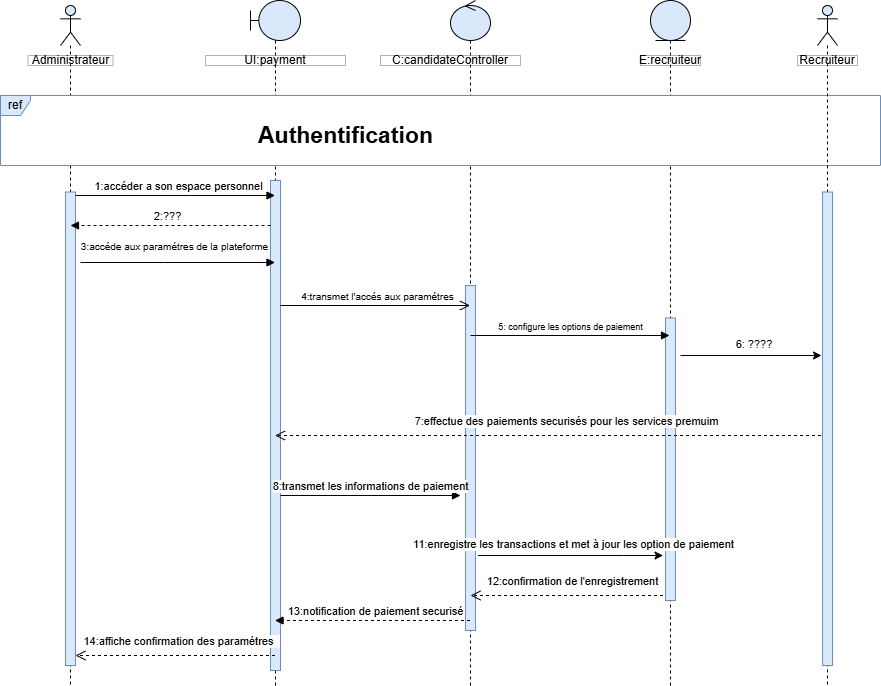

The diagram above was exported from draw.io. Its source (the exported page's mxGraphModel, read from the mxfile embedded in the PNG):
<mxGraphModel dx="1242" dy="1704" grid="1" gridSize="10" guides="1" tooltips="1" connect="1" arrows="1" fold="1" page="1" pageScale="1" pageWidth="827" pageHeight="1169" math="0" shadow="0">
  <root>
    <mxCell id="0" />
    <mxCell id="1" parent="0" />
    <mxCell id="oLYTGA_BZah5RQ8O82IM-1" value="" style="shape=umlLifeline;perimeter=lifelinePerimeter;whiteSpace=wrap;html=1;container=1;dropTarget=0;collapsible=0;recursiveResize=0;outlineConnect=0;portConstraint=eastwest;newEdgeStyle={&quot;curved&quot;:0,&quot;rounded&quot;:0};participant=umlBoundary;fillColor=#dae8fc;strokeColor=default;" vertex="1" parent="1">
      <mxGeometry x="260" y="-1095" width="50" height="685" as="geometry" />
    </mxCell>
    <mxCell id="oLYTGA_BZah5RQ8O82IM-2" value="" style="html=1;points=[[0,0,0,0,5],[0,1,0,0,-5],[1,0,0,0,5],[1,1,0,0,-5]];perimeter=orthogonalPerimeter;outlineConnect=0;targetShapes=umlLifeline;portConstraint=eastwest;newEdgeStyle={&quot;curved&quot;:0,&quot;rounded&quot;:0};fillColor=#dae8fc;strokeColor=#6c8ebf;" vertex="1" parent="oLYTGA_BZah5RQ8O82IM-1">
      <mxGeometry x="20" y="180" width="10" height="490" as="geometry" />
    </mxCell>
    <mxCell id="oLYTGA_BZah5RQ8O82IM-3" value="" style="shape=umlLifeline;perimeter=lifelinePerimeter;whiteSpace=wrap;html=1;container=1;dropTarget=0;collapsible=0;recursiveResize=0;outlineConnect=0;portConstraint=eastwest;newEdgeStyle={&quot;curved&quot;:0,&quot;rounded&quot;:0};participant=umlEntity;fillColor=#dae8fc;strokeColor=default;" vertex="1" parent="1">
      <mxGeometry x="660" y="-1095" width="40" height="685" as="geometry" />
    </mxCell>
    <mxCell id="oLYTGA_BZah5RQ8O82IM-4" value="" style="html=1;points=[[0,0,0,0,5],[0,1,0,0,-5],[1,0,0,0,5],[1,1,0,0,-5]];perimeter=orthogonalPerimeter;outlineConnect=0;targetShapes=umlLifeline;portConstraint=eastwest;newEdgeStyle={&quot;curved&quot;:0,&quot;rounded&quot;:0};fillColor=#dae8fc;strokeColor=#6c8ebf;" vertex="1" parent="oLYTGA_BZah5RQ8O82IM-3">
      <mxGeometry x="15" y="317.5" width="10" height="282.5" as="geometry" />
    </mxCell>
    <mxCell id="oLYTGA_BZah5RQ8O82IM-5" value="" style="shape=umlLifeline;perimeter=lifelinePerimeter;whiteSpace=wrap;html=1;container=1;dropTarget=0;collapsible=0;recursiveResize=0;outlineConnect=0;portConstraint=eastwest;newEdgeStyle={&quot;curved&quot;:0,&quot;rounded&quot;:0};participant=umlControl;fillColor=#dae8fc;strokeColor=default;" vertex="1" parent="1">
      <mxGeometry x="460" y="-1095" width="40" height="685" as="geometry" />
    </mxCell>
    <mxCell id="oLYTGA_BZah5RQ8O82IM-6" value="" style="html=1;points=[[0,0,0,0,5],[0,1,0,0,-5],[1,0,0,0,5],[1,1,0,0,-5]];perimeter=orthogonalPerimeter;outlineConnect=0;targetShapes=umlLifeline;portConstraint=eastwest;newEdgeStyle={&quot;curved&quot;:0,&quot;rounded&quot;:0};fillColor=#dae8fc;strokeColor=#6c8ebf;" vertex="1" parent="oLYTGA_BZah5RQ8O82IM-5">
      <mxGeometry x="15" y="285" width="10" height="345" as="geometry" />
    </mxCell>
    <mxCell id="oLYTGA_BZah5RQ8O82IM-7" value="" style="shape=umlLifeline;perimeter=lifelinePerimeter;whiteSpace=wrap;html=1;container=1;dropTarget=0;collapsible=0;recursiveResize=0;outlineConnect=0;portConstraint=eastwest;newEdgeStyle={&quot;curved&quot;:0,&quot;rounded&quot;:0};participant=umlActor;fillColor=#dae8fc;strokeColor=default;" vertex="1" parent="1">
      <mxGeometry x="70" y="-1090" width="20" height="680" as="geometry" />
    </mxCell>
    <mxCell id="oLYTGA_BZah5RQ8O82IM-8" value="" style="html=1;points=[[0,0,0,0,5],[0,1,0,0,-5],[1,0,0,0,5],[1,1,0,0,-5]];perimeter=orthogonalPerimeter;outlineConnect=0;targetShapes=umlLifeline;portConstraint=eastwest;newEdgeStyle={&quot;curved&quot;:0,&quot;rounded&quot;:0};fillColor=#dae8fc;strokeColor=#6c8ebf;" vertex="1" parent="oLYTGA_BZah5RQ8O82IM-7">
      <mxGeometry x="5" y="186.5" width="10" height="473.5" as="geometry" />
    </mxCell>
    <mxCell id="oLYTGA_BZah5RQ8O82IM-9" value="7:effectue des paiements securisés pour les services premuim" style="html=1;verticalAlign=bottom;endArrow=open;dashed=1;endSize=8;curved=0;rounded=0;" edge="1" parent="1">
      <mxGeometry x="-0.0526" y="-5" relative="1" as="geometry">
        <mxPoint x="836.5" y="-660" as="sourcePoint" />
        <mxPoint x="284.5" y="-660" as="targetPoint" />
        <mxPoint as="offset" />
      </mxGeometry>
    </mxCell>
    <mxCell id="oLYTGA_BZah5RQ8O82IM-10" value="2:???" style="html=1;verticalAlign=bottom;endArrow=block;curved=0;rounded=0;dashed=1;" edge="1" parent="1" source="oLYTGA_BZah5RQ8O82IM-2">
      <mxGeometry x="0.0303" width="80" relative="1" as="geometry">
        <mxPoint x="274.5000000000001" y="-870" as="sourcePoint" />
        <mxPoint x="80" y="-870" as="targetPoint" />
        <mxPoint as="offset" />
        <Array as="points" />
      </mxGeometry>
    </mxCell>
    <mxCell id="oLYTGA_BZah5RQ8O82IM-11" value="Administrateur" style="html=1;whiteSpace=wrap;opacity=30;gradientColor=none;fillColor=default;fillStyle=auto;rounded=0;" vertex="1" parent="1">
      <mxGeometry x="37.5" y="-1040" width="85" height="10" as="geometry" />
    </mxCell>
    <mxCell id="oLYTGA_BZah5RQ8O82IM-12" value="UI:payment" style="html=1;whiteSpace=wrap;opacity=30;gradientColor=none;fillColor=default;fillStyle=auto;rounded=0;" vertex="1" parent="1">
      <mxGeometry x="215" y="-1040" width="140" height="10" as="geometry" />
    </mxCell>
    <mxCell id="oLYTGA_BZah5RQ8O82IM-13" value="C:candidateController" style="html=1;whiteSpace=wrap;opacity=30;gradientColor=none;fillColor=default;fillStyle=auto;rounded=0;" vertex="1" parent="1">
      <mxGeometry x="390" y="-1040" width="140" height="10" as="geometry" />
    </mxCell>
    <mxCell id="oLYTGA_BZah5RQ8O82IM-14" value="E:recruiteur" style="html=1;whiteSpace=wrap;opacity=30;gradientColor=none;fillColor=default;fillStyle=auto;rounded=0;" vertex="1" parent="1">
      <mxGeometry x="650" y="-1040" width="60" height="10" as="geometry" />
    </mxCell>
    <mxCell id="oLYTGA_BZah5RQ8O82IM-15" value="1:accéder a son espace personnel" style="html=1;verticalAlign=bottom;endArrow=block;curved=0;rounded=0;" edge="1" parent="1" target="oLYTGA_BZah5RQ8O82IM-1">
      <mxGeometry x="0.0303" width="80" relative="1" as="geometry">
        <mxPoint x="85" y="-900" as="sourcePoint" />
        <mxPoint x="250" y="-900" as="targetPoint" />
        <Array as="points">
          <mxPoint x="200" y="-900" />
        </Array>
        <mxPoint as="offset" />
      </mxGeometry>
    </mxCell>
    <mxCell id="oLYTGA_BZah5RQ8O82IM-16" value="ref" style="shape=umlFrame;whiteSpace=wrap;html=1;pointerEvents=0;fillColor=#dae8fc;strokeColor=#6c8ebf;width=30;height=20;swimlaneFillColor=default;" vertex="1" parent="1">
      <mxGeometry x="10" y="-1000" width="880" height="70" as="geometry" />
    </mxCell>
    <mxCell id="oLYTGA_BZah5RQ8O82IM-17" value="&lt;font style=&quot;font-size: 10px;&quot;&gt;&lt;font style=&quot;font-size: 10px;&quot;&gt;3:&lt;/font&gt;&lt;font style=&quot;font-size: 10px;&quot;&gt;accéde aux paramétres de la plateforme&lt;/font&gt;&lt;/font&gt;" style="html=1;verticalAlign=bottom;endArrow=block;curved=0;rounded=0;" edge="1" parent="1" target="oLYTGA_BZah5RQ8O82IM-1">
      <mxGeometry x="-0.0322" y="7" width="80" relative="1" as="geometry">
        <mxPoint x="90" y="-833" as="sourcePoint" />
        <mxPoint x="255" y="-833" as="targetPoint" />
        <mxPoint as="offset" />
        <Array as="points">
          <mxPoint x="173.10000000000002" y="-833" />
        </Array>
      </mxGeometry>
    </mxCell>
    <mxCell id="oLYTGA_BZah5RQ8O82IM-18" value="&lt;font style=&quot;font-size: 23px;&quot;&gt;Authentification&lt;/font&gt;" style="text;html=1;align=center;verticalAlign=middle;resizable=0;points=[];autosize=1;strokeColor=none;fillColor=default;gradientColor=none;rounded=0;glass=0;shadow=0;fontStyle=1" vertex="1" parent="1">
      <mxGeometry x="265" y="-980" width="180" height="40" as="geometry" />
    </mxCell>
    <mxCell id="oLYTGA_BZah5RQ8O82IM-21" value="&lt;font style=&quot;font-size: 9px;&quot;&gt;5: configure les options de paiement&lt;/font&gt;" style="html=1;verticalAlign=bottom;endArrow=block;curved=0;rounded=0;" edge="1" parent="1">
      <mxGeometry width="80" relative="1" as="geometry">
        <mxPoint x="480" y="-760" as="sourcePoint" />
        <mxPoint x="679" y="-760" as="targetPoint" />
        <mxPoint as="offset" />
        <Array as="points" />
      </mxGeometry>
    </mxCell>
    <mxCell id="oLYTGA_BZah5RQ8O82IM-22" value="8:transmet les informations de paiement" style="html=1;verticalAlign=bottom;endArrow=block;curved=0;rounded=0;" edge="1" parent="1">
      <mxGeometry width="80" relative="1" as="geometry">
        <mxPoint x="290" y="-600" as="sourcePoint" />
        <mxPoint x="470" y="-600" as="targetPoint" />
        <mxPoint as="offset" />
        <Array as="points">
          <mxPoint x="380.6" y="-600" />
        </Array>
      </mxGeometry>
    </mxCell>
    <mxCell id="oLYTGA_BZah5RQ8O82IM-23" value="&lt;div style=&quot;text-align: left;&quot;&gt;12:confirmation de l'enregistrement&lt;/div&gt;" style="html=1;verticalAlign=bottom;endArrow=open;dashed=1;endSize=8;curved=0;rounded=0;" edge="1" parent="1">
      <mxGeometry x="-0.0588" y="-5" relative="1" as="geometry">
        <mxPoint x="672.5" y="-500" as="sourcePoint" />
        <mxPoint x="480" y="-500" as="targetPoint" />
        <mxPoint as="offset" />
      </mxGeometry>
    </mxCell>
    <mxCell id="oLYTGA_BZah5RQ8O82IM-25" value="&lt;font style=&quot;font-size: 10px;&quot;&gt;4:transmet l'accés aux paramétres&lt;/font&gt;" style="html=1;verticalAlign=bottom;endArrow=open;endSize=8;curved=0;rounded=0;" edge="1" parent="1" target="oLYTGA_BZah5RQ8O82IM-5">
      <mxGeometry x="0.0279" relative="1" as="geometry">
        <mxPoint x="290" y="-790" as="sourcePoint" />
        <mxPoint x="449.5" y="-790" as="targetPoint" />
        <mxPoint as="offset" />
      </mxGeometry>
    </mxCell>
    <mxCell id="oLYTGA_BZah5RQ8O82IM-26" style="edgeStyle=orthogonalEdgeStyle;rounded=0;orthogonalLoop=1;jettySize=auto;html=1;curved=0;" edge="1" parent="1">
      <mxGeometry relative="1" as="geometry">
        <mxPoint x="487.5" y="-540" as="sourcePoint" />
        <mxPoint x="672.5" y="-540" as="targetPoint" />
        <Array as="points">
          <mxPoint x="633.05" y="-540.05" />
          <mxPoint x="633.05" y="-540.05" />
        </Array>
      </mxGeometry>
    </mxCell>
    <mxCell id="oLYTGA_BZah5RQ8O82IM-27" value="11:enregistre les transactions et met à jour les option de paiement" style="edgeLabel;html=1;align=center;verticalAlign=middle;resizable=0;points=[];" vertex="1" connectable="0" parent="oLYTGA_BZah5RQ8O82IM-26">
      <mxGeometry x="-0.0336" y="-1" relative="1" as="geometry">
        <mxPoint x="6" y="-13" as="offset" />
      </mxGeometry>
    </mxCell>
    <mxCell id="oLYTGA_BZah5RQ8O82IM-29" value="13:notification de paiement securisé" style="html=1;verticalAlign=bottom;endArrow=block;curved=0;rounded=0;dashed=1;" edge="1" parent="1" source="oLYTGA_BZah5RQ8O82IM-5" target="oLYTGA_BZah5RQ8O82IM-1">
      <mxGeometry x="-0.0207" width="80" relative="1" as="geometry">
        <mxPoint x="287.5" y="-475" as="sourcePoint" />
        <mxPoint x="320" y="-440" as="targetPoint" />
        <mxPoint as="offset" />
        <Array as="points">
          <mxPoint x="353.1" y="-475" />
        </Array>
      </mxGeometry>
    </mxCell>
    <mxCell id="oLYTGA_BZah5RQ8O82IM-30" value="&lt;div style=&quot;text-align: left;&quot;&gt;14:affiche confirmation des paramétres&amp;nbsp;&amp;nbsp;&lt;/div&gt;" style="html=1;verticalAlign=bottom;endArrow=open;dashed=1;endSize=8;curved=0;rounded=0;" edge="1" parent="1">
      <mxGeometry x="-0.0565" y="-5" relative="1" as="geometry">
        <mxPoint x="284.5" y="-440" as="sourcePoint" />
        <mxPoint x="85" y="-440" as="targetPoint" />
        <mxPoint as="offset" />
        <Array as="points">
          <mxPoint x="150" y="-440" />
        </Array>
      </mxGeometry>
    </mxCell>
    <mxCell id="oLYTGA_BZah5RQ8O82IM-31" value="" style="shape=umlLifeline;perimeter=lifelinePerimeter;whiteSpace=wrap;html=1;container=1;dropTarget=0;collapsible=0;recursiveResize=0;outlineConnect=0;portConstraint=eastwest;newEdgeStyle={&quot;curved&quot;:0,&quot;rounded&quot;:0};participant=umlActor;fillColor=#dae8fc;strokeColor=default;" vertex="1" parent="1">
      <mxGeometry x="827" y="-1090" width="20" height="680" as="geometry" />
    </mxCell>
    <mxCell id="oLYTGA_BZah5RQ8O82IM-32" value="" style="html=1;points=[[0,0,0,0,5],[0,1,0,0,-5],[1,0,0,0,5],[1,1,0,0,-5]];perimeter=orthogonalPerimeter;outlineConnect=0;targetShapes=umlLifeline;portConstraint=eastwest;newEdgeStyle={&quot;curved&quot;:0,&quot;rounded&quot;:0};fillColor=#dae8fc;strokeColor=#6c8ebf;" vertex="1" parent="oLYTGA_BZah5RQ8O82IM-31">
      <mxGeometry x="5" y="186.5" width="10" height="473.5" as="geometry" />
    </mxCell>
    <mxCell id="oLYTGA_BZah5RQ8O82IM-33" value="Recruiteur" style="html=1;whiteSpace=wrap;opacity=30;gradientColor=none;fillColor=default;fillStyle=auto;rounded=0;" vertex="1" parent="1">
      <mxGeometry x="807" y="-1040" width="60" height="10" as="geometry" />
    </mxCell>
    <mxCell id="oLYTGA_BZah5RQ8O82IM-34" style="edgeStyle=orthogonalEdgeStyle;rounded=0;orthogonalLoop=1;jettySize=auto;html=1;curved=0;" edge="1" parent="1">
      <mxGeometry relative="1" as="geometry">
        <mxPoint x="690" y="-740" as="sourcePoint" />
        <mxPoint x="831" y="-740" as="targetPoint" />
        <Array as="points">
          <mxPoint x="830.55" y="-740.05" />
          <mxPoint x="830.55" y="-740.05" />
        </Array>
      </mxGeometry>
    </mxCell>
    <mxCell id="oLYTGA_BZah5RQ8O82IM-35" value="6: ????&amp;nbsp;" style="edgeLabel;html=1;align=center;verticalAlign=middle;resizable=0;points=[];" vertex="1" connectable="0" parent="oLYTGA_BZah5RQ8O82IM-34">
      <mxGeometry x="-0.0336" y="-1" relative="1" as="geometry">
        <mxPoint x="6" y="-13" as="offset" />
      </mxGeometry>
    </mxCell>
  </root>
</mxGraphModel>